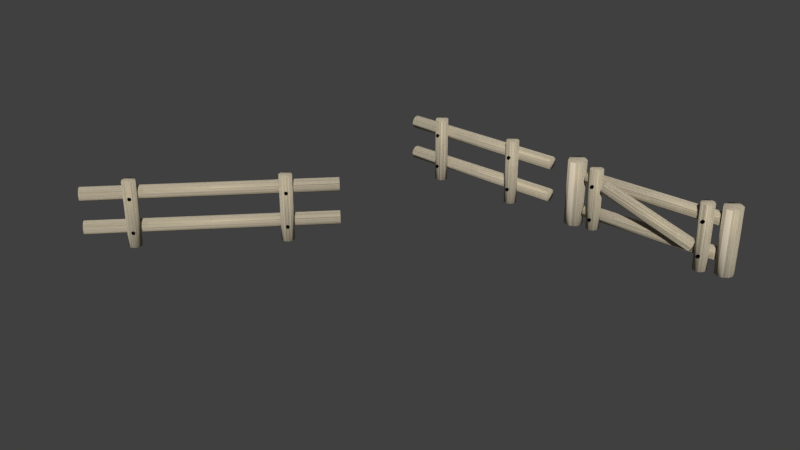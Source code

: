 # Source: fence.blend  (saved by Blender 2.78.0; exported with 4.5.12 LTS)
import bpy
from mathutils import Matrix  # noqa: F401  (used for matrix-valued properties, if any)

bpy.ops.wm.read_factory_settings(use_empty=True)
scene = bpy.context.scene
scene.name = 'Scene'

# ---- collections
col_collection_1 = bpy.data.collections.new('Collection 1'); scene.collection.children.link(col_collection_1)

# ---- images (referenced by path relative to the original .blend; pixels are not part of the script)
import os
ASSET_DIR = os.environ.get("B2B_ASSET_DIR", "")  # directory of the original .blend (textures are referenced by path, not embedded)
HERE = os.path.dirname(os.path.abspath(__file__))  # packed textures are extracted next to this script under _unpacked/

def load_image(name, relpath, width, height, colorspace="sRGB"):
    """Load a texture the original file referenced (path relative to the .blend, or extracted next to this script)."""
    p = next((c for c in (os.path.join(HERE, relpath), os.path.join(ASSET_DIR, relpath)) if relpath and os.path.exists(c)), "")
    if p:
        img = bpy.data.images.load(p, check_existing=True)
        img.name = name
    else:  # same state as the original file: an image datablock whose file is absent (Cycles renders it pink)
        img = bpy.data.images.new(name, width, height)
        img.source = "FILE"
        img.filepath = "//" + (relpath or name)
    img.colorspace_settings.name = colorspace
    return img
img_untitled = load_image('Untitled', 'fence door.png', 1024, 1024, 'sRGB')

# ---- materials (node trees are filled in below, after node groups)
mat_wood_fence = bpy.data.materials.new('wood fence')
mat_wood_fence.alpha_threshold = 0.0
mat_wood_fence.preview_render_type = 'CUBE'
mat_wood_fence.roughness = 0.5
mat_metal = bpy.data.materials.new('metal')
mat_metal.alpha_threshold = 0.0
mat_metal.roughness = 0.5
mat_nail = bpy.data.materials.new('nail')
mat_nail.alpha_threshold = 0.0
mat_nail.roughness = 0.5

# ---- material node trees
mat_wood_fence.use_nodes = True; mat_wood_fence.node_tree.nodes.clear()
_N = mat_wood_fence.node_tree.nodes; _L = mat_wood_fence.node_tree.links
n0 = _N.new('ShaderNodeTexBrick'); n0.name = 'Brick Texture'; n0.location = (-118, 335)
n0.width = 219
n0.inputs[1].default_value = (0.9791, 0.8754, 0.7299, 1.0)
n0.inputs[2].default_value = (0.2, 0.1705, 0.09794, 1.0)
n0.inputs[3].default_value = (0.02373, 0.01662, 0.007984, 1.0)
n0.inputs[4].default_value = 10.0
n0.inputs[5].default_value = 0.0
n0.inputs[6].default_value = 0.0
n0.inputs[7].default_value = 0.2
n0.inputs[8].default_value = 5.0
n0.inputs[9].default_value = 0.01
n1 = _N.new('ShaderNodeBsdfDiffuse'); n1.name = 'Diffuse BSDF'; n1.location = (139, 336)
n1.inputs[1].default_value = 0.8833
n2 = _N.new('ShaderNodeMixShader'); n2.name = 'Mix Shader'; n2.location = (369, 326)
n2.inputs[0].default_value = 0.2182
n3 = _N.new('ShaderNodeOutputMaterial'); n3.name = 'Material Output'; n3.location = (589, 328)
n4 = _N.new('ShaderNodeBsdfAnisotropic'); n4.name = 'Glossy BSDF'; n4.location = (152, 166)
n4.distribution = 'GGX'
n4.inputs[0].default_value = (1.0, 0.8607, 0.5656, 1.0)
n4.inputs[1].default_value = 0.713
n5 = _N.new('ShaderNodeTexImage'); n5.name = 'Image Texture'; n5.location = (224, 670)
n5.width = 140
n5.image = img_untitled
_L.new(n1.outputs[0], n2.inputs[1])
_L.new(n0.outputs[0], n1.inputs[0])
_L.new(n2.outputs[0], n3.inputs[0])
_L.new(n4.outputs[0], n2.inputs[2])
n3.is_active_output = True
mat_metal.use_nodes = True; mat_metal.node_tree.nodes.clear()
_N = mat_metal.node_tree.nodes; _L = mat_metal.node_tree.links
n0 = _N.new('ShaderNodeOutputMaterial'); n0.name = 'Material Output'; n0.location = (460, 300)
n1 = _N.new('ShaderNodeBsdfAnisotropic'); n1.name = 'Glossy BSDF'; n1.location = (33, 94)
n1.distribution = 'GGX'
n1.inputs[0].default_value = (0.2002, 0.2002, 0.2002, 1.0)
n1.inputs[1].default_value = 0.7012
n2 = _N.new('ShaderNodeMixShader'); n2.name = 'Mix Shader'; n2.location = (240, 309)
n3 = _N.new('ShaderNodeBsdfDiffuse'); n3.name = 'Diffuse BSDF'; n3.location = (10, 300)
n3.inputs[0].default_value = (0.01831, 0.01831, 0.01831, 1.0)
n4 = _N.new('ShaderNodeTexImage'); n4.name = 'Image Texture'; n4.location = (155, 586)
n4.width = 140
n4.image = img_untitled
_L.new(n3.outputs[0], n2.inputs[1])
_L.new(n2.outputs[0], n0.inputs[0])
_L.new(n1.outputs[0], n2.inputs[2])
n0.is_active_output = True
mat_nail.use_nodes = True; mat_nail.node_tree.nodes.clear()
_N = mat_nail.node_tree.nodes; _L = mat_nail.node_tree.links
n0 = _N.new('ShaderNodeOutputMaterial'); n0.name = 'Material Output'; n0.location = (300, 300)
n1 = _N.new('ShaderNodeBsdfDiffuse'); n1.name = 'Diffuse BSDF'; n1.location = (10, 300)
n1.inputs[0].default_value = (0.0, 0.0, 0.0, 1.0)
n2 = _N.new('ShaderNodeTexImage'); n2.name = 'Image Texture'; n2.location = (224, 670)
n2.width = 140
n2.image = img_untitled
_L.new(n1.outputs[0], n0.inputs[0])
n0.is_active_output = True

# ---- world
world_world = bpy.data.worlds.new('World'); scene.world = world_world
world_world.color = (0.05088, 0.05088, 0.05088)
world_world.use_sun_shadow = False
world_world.sun_shadow_jitter_overblur = 0.0
world_world.cycles.sampling_method = 'MANUAL'

# ---- meshes
me_cylinder_014 = bpy.data.meshes.new('Cylinder.014')
me_cylinder_014.from_pydata([(12.1, 2.964, 0.01081), (12.97, 2.964, 0.01081), (13.67, 2.456, 0.01081), (13.94, 1.633, 0.01081), (13.67, 0.8093, 0.01081), (11.4, 2.456, 0.01081), (12.1, 2.964, 10.06), (13.94, 1.633, 10.06), (13.67, 0.8093, 10.06), (12.1, 0.3006, 10.06), (12.97, 0.3006, 0.01081), (12.1, 0.3006, 0.01081), (11.4, 0.8093, 0.01081), (11.13, 1.633, 0.01081), (12.97, 2.964, 10.06), (13.67, 2.456, 10.06), (12.97, 0.3006, 10.06), (11.4, 0.8093, 10.06), (11.13, 1.633, 10.06), (11.4, 2.456, 10.06), (-11.83, 2.964, -0.005238), (-10.97, 2.964, -0.005238), (-10.27, 2.456, -0.005238), (-9.999, 1.633, -0.005238), (-10.27, 0.8093, -0.005238), (-12.53, 2.456, -0.005238), (-11.83, 2.964, 10.04), (-9.999, 1.633, 10.04), (-10.27, 0.8093, 10.04), (-11.83, 0.3006, 10.04), (-10.97, 0.3006, -0.005238), (-11.83, 0.3006, -0.005238), (-12.53, 0.8093, -0.005238), (-12.8, 1.633, -0.005238), (-10.97, 2.964, 10.04), (-10.27, 2.456, 10.04), (-10.97, 0.3006, 10.04), (-12.53, 0.8093, 10.04), (-12.8, 1.633, 10.04), (-12.53, 2.456, 10.04), (-12.17, 3.607, 7.755), (-9.775, 3.607, 7.755), (-12.17, 3.458, 7.296), (-9.775, 3.458, 7.296), (-12.17, 2.975, 7.296), (-9.775, 2.975, 7.296), (-12.17, 2.826, 7.755), (-9.775, 2.826, 7.755), (-12.17, 3.217, 8.039), (-9.775, 3.217, 8.039), (-12.48, 3.438, 7.691), (-8.058, 3.438, 7.691), (-12.48, 3.355, 7.435), (-8.058, 3.355, 7.435), (-12.48, 3.087, 7.435), (-8.058, 3.087, 7.435), (-12.48, 3.004, 7.691), (-8.058, 3.004, 7.691), (-12.48, 3.221, 7.848), (-8.058, 3.221, 7.848), (-10.75, 3.607, 7.755), (-10.75, 3.458, 7.296), (-10.75, 2.975, 7.296), (-10.75, 2.826, 7.755), (-10.75, 3.217, 8.039), (-10.75, 3.458, 6.617), (-12.17, 3.458, 6.617), (-12.17, 2.975, 6.617), (-10.75, 2.975, 6.617)], [], [(4, 3, 7, 8), (0, 1, 2, 3, 4, 10, 11, 12, 13, 5), (14, 6, 19, 18, 17, 9, 16, 8, 7, 15), (1, 0, 6, 14), (3, 2, 15, 7), (2, 1, 14, 15), (0, 5, 19, 6), (5, 13, 18, 19), (12, 11, 9, 17), (11, 10, 16, 9), (10, 4, 8, 16), (13, 12, 17, 18), (24, 23, 27, 28), (20, 21, 22, 23, 24, 30, 31, 32, 33, 25), (34, 26, 39, 38, 37, 29, 36, 28, 27, 35), (21, 20, 26, 34), (23, 22, 35, 27), (22, 21, 34, 35), (20, 25, 39, 26), (25, 33, 38, 39), (32, 31, 29, 37), (31, 30, 36, 29), (30, 24, 28, 36), (33, 32, 37, 38), (60, 41, 43, 61), (61, 43, 45, 62), (62, 45, 47, 63), (43, 41, 49, 47, 45), (63, 47, 49, 64), (64, 49, 41, 60), (40, 42, 44, 46, 48), (50, 51, 53, 52), (52, 53, 55, 54), (54, 55, 57, 56), (53, 51, 59, 57, 55), (56, 57, 59, 58), (58, 59, 51, 50), (50, 52, 54, 56, 58), (48, 64, 60, 40), (46, 63, 64, 48), (44, 62, 63, 46), (42, 61, 65, 66), (40, 60, 61, 42), (66, 65, 68, 67), (62, 44, 67, 68), (44, 42, 66, 67), (61, 62, 68, 65)])
me_cylinder_014.polygons.foreach_set('use_smooth', [1, 1, 1, 1, 1, 1, 1, 1, 1, 1, 1, 1, 1, 1, 1, 1, 1, 1, 1, 1, 1, 1, 1, 1, 0, 0, 0, 0, 0, 0, 0, 0, 0, 0, 0, 0, 0, 0, 0, 0, 0, 0, 0, 0, 0, 0, 0])
me_cylinder_014.polygons.foreach_set('material_index', [0, 0, 0, 0, 0, 0, 0, 0, 0, 0, 0, 0, 0, 0, 0, 0, 0, 0, 0, 0, 0, 0, 0, 0, 1, 1, 1, 1, 1, 1, 1, 2, 2, 2, 2, 2, 2, 2, 1, 1, 1, 1, 1, 1, 1, 1, 1])
_uv = me_cylinder_014.uv_layers.new(name='UVMap')
_uv.uv.foreach_set('vector', [0.7896, 6.249e-09, 0.8422, 3.154e-09, 0.8422, 0.6419, 0.7896, 0.6419, 0.2553, 0.8181, 0.2027, 0.801, 0.1702, 0.7563, 0.1702, 0.701, 0.2027, 0.6562, 0.2553, 0.6391, 0.3079, 0.6562, 0.3404, 0.701, 0.3404, 0.7563, 0.3079, 0.801, 0.1377, 0.6562, 0.1702, 0.701, 0.1702, 0.7563, 0.1377, 0.801, 0.08511, 0.8181, 0.03251, 0.801, 3.047e-08, 0.7563, 0.0, 0.701, 0.03251, 0.6562, 0.08511, 0.6391, 0.3343, 0.005086, 0.3896, 0.005086, 0.3896, 0.6391, 0.3343, 0.6391, 0.8422, 3.154e-09, 0.8948, 0.0, 0.8948, 0.6419, 0.8422, 0.6419, 0.2896, 9.522e-09, 0.3343, 0.005086, 0.3343, 0.6391, 0.2896, 0.634, 0.3896, 0.005086, 0.4344, 0.0, 0.4344, 0.634, 0.3896, 0.6391, 0.5792, 3.446e-08, 0.6318, 0.0, 0.6318, 0.6419, 0.5792, 0.6419, 0.2896, 0.6391, 0.2449, 0.634, 0.2449, 0.0, 0.2896, 0.005086, 0.2449, 0.634, 0.1895, 0.634, 0.1895, 6.094e-08, 0.2449, 0.0, 0.1895, 0.634, 0.1448, 0.6391, 0.1448, 0.005086, 0.1895, 6.094e-08, 0.6318, 0.0, 0.6844, 2.654e-08, 0.6844, 0.6419, 0.6318, 0.6419, 0.8948, 6.278e-09, 0.9474, 3.124e-09, 0.9474, 0.6419, 0.8948, 0.6419, 0.3404, 0.701, 0.3729, 0.6562, 0.4256, 0.6391, 0.4782, 0.6562, 0.5107, 0.701, 0.5107, 0.7563, 0.4782, 0.801, 0.4256, 0.8181, 0.3729, 0.801, 0.3404, 0.7563, 0.7169, 0.8038, 0.6643, 0.8209, 0.6117, 0.8038, 0.5792, 0.7591, 0.5792, 0.7038, 0.6117, 0.659, 0.6643, 0.6419, 0.7169, 0.659, 0.7494, 0.7038, 0.7494, 0.7591, 0.5344, 0.634, 0.4791, 0.634, 0.4791, 0.0, 0.5344, 6.094e-08, 0.9474, 3.124e-09, 1.0, 0.0, 1.0, 0.6419, 0.9474, 0.6419, 0.5792, 0.6391, 0.5344, 0.634, 0.5344, 6.094e-08, 0.5792, 0.005086, 0.4791, 0.634, 0.4344, 0.6391, 0.4344, 0.005086, 0.4791, 0.0, 0.7896, 0.6419, 0.737, 0.6419, 0.737, 0.0, 0.7896, 0.0, 0.1448, 0.6391, 0.1001, 0.634, 0.1001, 0.0, 0.1448, 0.005086, 0.1001, 0.634, 0.04475, 0.634, 0.04475, 6.094e-08, 0.1001, 0.0, 0.04475, 0.634, 1.828e-07, 0.6391, 0.0, 0.005086, 0.04475, 6.094e-08, 0.737, 0.6419, 0.6844, 0.6419, 0.6844, 0.0, 0.737, 0.0, 0.8214, 0.7041, 0.8214, 0.6419, 0.8519, 0.6419, 0.8519, 0.7041, 0.1092, 0.8181, 0.1092, 0.8803, 0.07832, 0.8803, 0.07832, 0.8181, 0.9253, 0.7326, 0.9253, 0.7948, 0.8948, 0.7948, 0.8948, 0.7326, 0.04898, 0.8181, 0.07832, 0.8276, 0.07832, 0.8585, 0.04898, 0.868, 0.03085, 0.8431, 0.8214, 0.7326, 0.8214, 0.7948, 0.7965, 0.7948, 0.7965, 0.7326, 0.7965, 0.7326, 0.7965, 0.7948, 0.7715, 0.7948, 0.7715, 0.7326, 0.8214, 0.8129, 0.8119, 0.8423, 0.7811, 0.8423, 0.7715, 0.8129, 0.7965, 0.7948, 0.7664, 0.6419, 0.7664, 0.9248, 0.7494, 0.9248, 0.7494, 0.6419, 0.5384, 0.9219, 0.5384, 0.6391, 0.5556, 0.6391, 0.5556, 0.9219, 0.5725, 0.6391, 0.5725, 0.9219, 0.5556, 0.9219, 0.5556, 0.6391, 0.1501, 0.8181, 0.1664, 0.8234, 0.1664, 0.8406, 0.1501, 0.8459, 0.14, 0.832, 0.5107, 0.9219, 0.5107, 0.6391, 0.5245, 0.6391, 0.5245, 0.9219, 0.5245, 0.9219, 0.5245, 0.6391, 0.5384, 0.6391, 0.5384, 0.9219, 0.1765, 0.8459, 0.1664, 0.832, 0.1765, 0.8181, 0.1928, 0.8234, 0.1928, 0.8406, 0.7965, 0.6419, 0.7965, 0.7326, 0.7715, 0.7326, 0.7715, 0.6419, 0.8214, 0.6419, 0.8214, 0.7326, 0.7965, 0.7326, 0.7965, 0.6419, 0.9253, 0.6419, 0.9253, 0.7326, 0.8948, 0.7326, 0.8948, 0.6419, 0.8519, 0.7948, 0.8519, 0.7041, 0.8948, 0.7041, 0.8948, 0.7948, 0.8214, 0.7948, 0.8214, 0.7041, 0.8519, 0.7041, 0.8519, 0.7948, 0.03085, 0.8181, 0.03085, 0.9088, 1.523e-08, 0.9088, 0.0, 0.8181, 0.9253, 0.7326, 0.9253, 0.6419, 0.9682, 0.6419, 0.9682, 0.7326, 0.7811, 0.8423, 0.8119, 0.8423, 0.8119, 0.8857, 0.7811, 0.8857, 0.1092, 0.8181, 0.14, 0.8181, 0.14, 0.8615, 0.1092, 0.8615])
me_cylinder_014.materials.append(mat_wood_fence)
me_cylinder_014.materials.append(mat_metal)
me_cylinder_014.materials.append(mat_nail)
me_cylinder_014.use_remesh_preserve_volume = False
me_cylinder_014.use_remesh_preserve_attributes = False
me_cylinder_014.use_mirror_vertex_groups = False
me_cylinder_014.update()
me_cylinder_012 = bpy.data.meshes.new('Cylinder.012')
me_cylinder_012.from_pydata([(-17.71, 3.152, 7.751), (-17.71, 2.978, 7.216), (-17.71, 2.415, 7.216), (-17.71, 2.241, 7.751), (-17.71, 2.697, 8.082), (-18.19, 3.152, 7.751), (-18.19, 2.978, 7.216), (-18.19, 2.415, 7.216), (-18.19, 2.241, 7.751), (-18.19, 2.697, 8.082), (-9.537e-07, 1.0, 0.0), (0.5878, 0.809, 0.0), (0.9511, 0.309, 0.0), (0.9511, -0.309, 0.0), (0.5878, -0.809, 0.0), (-9.537e-07, -1.0, 0.0), (-0.9511, -0.309, 0.0), (-0.9511, 0.309, 0.0), (-0.5878, 0.809, 0.0), (0.0, 1.0, 10.06), (0.5878, 0.809, 10.06), (0.9511, 0.309, 10.06), (0.9511, -0.309, 10.06), (0.5878, -0.809, 10.06), (0.0, -1.0, 10.06), (-0.5878, -0.809, 10.06), (-0.9511, -0.309, 10.06), (-0.9511, 0.309, 10.06), (-0.5878, 0.809, 10.06), (-19.0, 2.122, 7.078), (-19.0, 1.622, 6.714), (-19.0, 0.5035, 8.253), (-19.0, 1.003, 8.617), (-19.0, 1.622, 8.617), (1.615, 2.122, 7.078), (1.615, 1.622, 6.714), (1.615, 1.003, 6.714), (1.615, 0.5035, 7.078), (1.615, 0.3125, 7.665), (-19.0, 2.313, 2.405), (-19.0, 1.622, 1.454), (-19.0, 1.003, 1.454), (-19.0, 0.5035, 2.993), (-19.0, 1.003, 3.356), (1.615, 2.313, 2.405), (1.615, 2.122, 1.817), (1.615, 1.622, 1.454), (1.615, 1.003, 1.454), (1.615, 0.5035, 1.817), (1.615, 0.3125, 2.405), (1.615, 0.5035, 2.993), (1.615, 1.003, 3.356), (1.615, 1.622, 3.356), (1.615, 2.122, 2.993), (-0.5878, -0.809, 0.0), (-19.0, 2.313, 7.665), (-19.0, 1.003, 6.714), (-19.0, 0.5035, 7.078), (-19.0, 0.3125, 7.665), (-19.0, 2.122, 8.253), (1.615, 2.313, 7.665), (1.615, 0.5035, 8.253), (1.615, 1.003, 8.617), (1.615, 1.622, 8.617), (1.615, 2.122, 8.253), (-19.0, 2.122, 1.817), (-19.0, 0.5035, 1.817), (-19.0, 0.3125, 2.405), (-19.0, 1.622, 3.356), (-19.0, 2.122, 2.993), (-16.97, 1.0, 0.7577), (-16.38, 0.809, 0.7577), (-16.02, 0.309, 0.7577), (-16.02, -0.309, 0.7577), (-16.38, -0.809, 0.7577), (-16.97, -1.0, 0.7577), (-17.92, -0.309, 0.7577), (-17.92, 0.309, 0.7577), (-17.56, 0.809, 0.7577), (-16.97, 1.0, 10.06), (-16.38, 0.809, 10.06), (-16.02, 0.309, 10.06), (-16.02, -0.309, 10.06), (-16.38, -0.809, 10.06), (-16.97, -1.0, 10.06), (-17.56, -0.809, 10.06), (-17.92, -0.309, 10.06), (-17.92, 0.309, 10.06), (-17.56, 0.809, 10.06), (-17.56, -0.809, 0.7577), (-15.49, 1.0, 7.641), (-15.78, -0.309, 6.737), (-15.49, -1.0, 7.641), (-15.19, -0.309, 8.546), (-1.501, 0.809, 2.479), (-1.613, 0.309, 2.134), (-1.613, -0.309, 2.134), (-1.319, -1.0, 3.038), (-1.025, -0.309, 3.943), (-15.67, 0.809, 7.082), (-15.78, 0.309, 6.737), (-15.67, -0.809, 7.082), (-15.19, 0.309, 8.546), (-15.31, 0.809, 8.2), (-15.31, -0.809, 8.2), (-1.319, 1.0, 3.038), (-1.501, -0.809, 2.479), (-1.138, -0.809, 3.597), (-1.025, 0.309, 3.943), (-1.138, 0.809, 3.597), (0.04638, 2.518, 7.942), (0.04638, -1.155, 7.942), (0.3174, 2.518, 7.745), (0.3174, -1.155, 7.745), (0.2139, 2.518, 7.427), (0.2139, -1.155, 7.427), (-0.1211, 2.518, 7.427), (-0.1211, -1.155, 7.427), (-0.2247, 2.518, 7.745), (-0.2247, -1.155, 7.745), (0.04638, 2.518, 2.677), (0.04638, -1.155, 2.677), (0.3174, 2.518, 2.48), (0.3174, -1.155, 2.48), (0.2139, 2.518, 2.161), (0.2139, -1.155, 2.161), (-0.1211, 2.518, 2.161), (-0.1211, -1.155, 2.161), (-0.2247, 2.518, 2.48), (-0.2247, -1.155, 2.48), (-16.96, 2.518, 7.942), (-16.96, -1.155, 7.942), (-16.69, 2.518, 7.745), (-16.69, -1.155, 7.745), (-16.79, 2.518, 7.427), (-16.79, -1.155, 7.427), (-17.12, 2.518, 7.427), (-17.12, -1.155, 7.427), (-17.23, 2.518, 7.745), (-17.23, -1.155, 7.745), (-16.96, 2.518, 2.677), (-16.96, -1.155, 2.677), (-16.69, 2.518, 2.48), (-16.69, -1.155, 2.48), (-16.79, 2.518, 2.161), (-16.79, -1.155, 2.161), (-17.12, 2.518, 2.161), (-17.12, -1.155, 2.161), (-17.23, 2.518, 2.48), (-17.23, -1.155, 2.48)], [], [(5, 0, 1, 6), (6, 1, 2, 7), (7, 2, 3, 8), (1, 0, 4, 3, 2), (8, 3, 4, 9), (9, 4, 0, 5), (9, 5, 6, 7, 8), (14, 13, 22, 23), (10, 11, 12, 13, 14, 15, 54, 16, 17, 18), (20, 19, 28, 27, 26, 25, 24, 23, 22, 21), (11, 10, 19, 20), (13, 12, 21, 22), (12, 11, 20, 21), (10, 18, 28, 19), (18, 17, 27, 28), (17, 16, 26, 27), (16, 54, 25, 26), (54, 15, 24, 25), (15, 14, 23, 24), (57, 56, 36, 37), (55, 29, 30, 56, 57, 58, 31, 32, 33, 59), (34, 60, 64, 63, 62, 61, 38, 37, 36, 35), (29, 55, 60, 34), (56, 30, 35, 36), (30, 29, 34, 35), (59, 33, 63, 64), (33, 32, 62, 63), (32, 31, 61, 62), (31, 58, 38, 61), (58, 57, 37, 38), (66, 41, 47, 48), (39, 65, 40, 41, 66, 67, 42, 43, 68, 69), (45, 44, 53, 52, 51, 50, 49, 48, 47, 46), (65, 39, 44, 45), (41, 40, 46, 47), (40, 65, 45, 46), (39, 69, 53, 44), (69, 68, 52, 53), (68, 43, 51, 52), (43, 42, 50, 51), (42, 67, 49, 50), (67, 66, 48, 49), (55, 59, 64, 60), (74, 73, 82, 83), (70, 71, 72, 73, 74, 75, 89, 76, 77, 78), (80, 79, 88, 87, 86, 85, 84, 83, 82, 81), (71, 70, 79, 80), (73, 72, 81, 82), (72, 71, 80, 81), (70, 78, 88, 79), (78, 77, 87, 88), (77, 76, 86, 87), (76, 89, 85, 86), (89, 75, 84, 85), (75, 74, 83, 84), (101, 91, 96, 106), (99, 90, 105, 94), (91, 100, 95, 96), (100, 99, 94, 95), (90, 103, 109, 105), (103, 102, 108, 109), (102, 93, 98, 108), (93, 104, 107, 98), (104, 92, 97, 107), (92, 101, 106, 97), (90, 99, 100, 91, 101, 92, 104, 93, 102, 103), (94, 105, 109, 108, 98, 107, 97, 106, 96, 95), (110, 111, 113, 112), (112, 113, 115, 114), (114, 115, 117, 116), (113, 111, 119, 117, 115), (116, 117, 119, 118), (118, 119, 111, 110), (110, 112, 114, 116, 118), (120, 121, 123, 122), (122, 123, 125, 124), (124, 125, 127, 126), (123, 121, 129, 127, 125), (126, 127, 129, 128), (128, 129, 121, 120), (120, 122, 124, 126, 128), (130, 131, 133, 132), (132, 133, 135, 134), (134, 135, 137, 136), (133, 131, 139, 137, 135), (136, 137, 139, 138), (138, 139, 131, 130), (130, 132, 134, 136, 138), (140, 141, 143, 142), (142, 143, 145, 144), (144, 145, 147, 146), (143, 141, 149, 147, 145), (146, 147, 149, 148), (148, 149, 141, 140), (140, 142, 144, 146, 148)])
me_cylinder_012.polygons.foreach_set('use_smooth', [0, 0, 0, 0, 0, 0, 0, 1, 1, 1, 1, 1, 1, 1, 1, 1, 1, 1, 1, 1, 1, 1, 1, 1, 1, 1, 1, 1, 1, 1, 1, 1, 1, 1, 1, 1, 1, 1, 1, 1, 1, 1, 1, 1, 1, 1, 1, 1, 1, 1, 1, 1, 1, 1, 1, 1, 1, 1, 1, 1, 1, 1, 1, 1, 1, 1, 1, 0, 0, 0, 0, 0, 0, 0, 0, 0, 0, 0, 0, 0, 0, 0, 0, 0, 0, 0, 0, 0, 0, 0, 0, 0, 0, 0, 0])
me_cylinder_012.polygons.foreach_set('material_index', [2, 2, 2, 2, 2, 2, 2, 0, 0, 0, 0, 0, 0, 0, 0, 0, 0, 0, 0, 0, 0, 0, 0, 0, 0, 0, 0, 0, 0, 0, 0, 0, 0, 0, 0, 0, 0, 0, 0, 0, 0, 0, 0, 0, 0, 0, 0, 0, 0, 0, 0, 0, 0, 0, 0, 0, 0, 0, 0, 0, 0, 0, 0, 0, 0, 0, 0, 1, 1, 1, 1, 1, 1, 1, 1, 1, 1, 1, 1, 1, 1, 1, 1, 1, 1, 1, 1, 1, 1, 1, 1, 1, 1, 1, 1])
_uv = me_cylinder_012.uv_layers.new(name='UVMap')
_uv.uv.foreach_set('vector', [0.1986, 0.8737, 0.1986, 0.894, 0.1792, 0.8952, 0.1792, 0.8749, 0.1589, 0.9124, 0.1386, 0.9124, 0.1374, 0.8932, 0.1577, 0.8932, 0.1577, 0.8932, 0.1374, 0.8932, 0.1386, 0.8737, 0.1589, 0.8738, 0.3758, 0.8834, 0.3897, 0.8643, 0.4123, 0.8719, 0.4123, 0.8957, 0.3897, 0.9028, 0.1792, 0.8977, 0.1589, 0.8977, 0.1589, 0.8737, 0.1792, 0.8738, 0.5074, 0.8737, 0.5277, 0.8737, 0.5277, 0.8976, 0.5074, 0.8976, 0.7981, 0.7365, 0.784, 0.7172, 0.7981, 0.6979, 0.8208, 0.7053, 0.8208, 0.7292, 0.7669, 0.0, 0.7881, 0.002414, 0.7881, 0.4244, 0.7669, 0.422, 0.8803, 0.7155, 0.8548, 0.71, 0.8377, 0.6935, 0.8356, 0.6725, 0.8492, 0.6548, 0.8734, 0.6474, 0.8989, 0.653, 0.916, 0.6694, 0.9181, 0.6905, 0.9045, 0.7081, 0.6668, 0.6885, 0.6415, 0.6946, 0.617, 0.6877, 0.6027, 0.6704, 0.604, 0.6492, 0.6204, 0.6324, 0.6457, 0.6262, 0.6702, 0.6332, 0.6846, 0.6505, 0.6833, 0.6716, 0.6846, 0.9419, 0.6593, 0.9481, 0.6415, 0.6946, 0.6668, 0.6885, 0.7881, 0.002414, 0.8143, 0.002414, 0.8143, 0.4244, 0.7881, 0.4244, 0.8143, 0.002414, 0.8356, 3.797e-09, 0.8356, 0.422, 0.8143, 0.4244, 0.8356, 0.6799, 0.8097, 0.6835, 0.8097, 0.4281, 0.8356, 0.4244, 0.6981, 1.266e-09, 0.7194, 0.00146, 0.7194, 0.4268, 0.6981, 0.4254, 0.7194, 0.00146, 0.7456, 0.00146, 0.7456, 0.4268, 0.7194, 0.4268, 0.7456, 0.00146, 0.7669, 0.0, 0.7669, 0.4254, 0.7456, 0.4268, 0.8989, 0.653, 0.8734, 0.6474, 0.8926, 0.3926, 0.9181, 0.3982, 0.8097, 0.6829, 0.784, 0.6785, 0.784, 0.4244, 0.8097, 0.4288, 0.2535, 0.8724, 0.2273, 0.8724, 0.2273, 1.727e-05, 0.2535, 0.0, 0.7135, 0.8296, 0.7384, 0.8216, 0.7633, 0.8298, 0.7787, 0.8511, 0.7787, 0.8773, 0.7633, 0.8984, 0.7384, 0.9064, 0.7135, 0.8982, 0.6981, 0.8769, 0.6981, 0.8507, 0.8187, 0.9062, 0.794, 0.8984, 0.7787, 0.8774, 0.7787, 0.8513, 0.794, 0.83, 0.8187, 0.8216, 0.8435, 0.8294, 0.8588, 0.8503, 0.8588, 0.8765, 0.8435, 0.8978, 0.5288, 0.8724, 0.5074, 0.8737, 0.5074, 0.001281, 0.5288, 0.0, 0.2273, 0.8724, 0.2062, 0.8737, 0.2062, 0.001326, 0.2273, 1.727e-05, 0.555, 0.8724, 0.5288, 0.8724, 0.5288, 0.0, 0.555, 1.727e-05, 0.1161, 0.8748, 0.08986, 0.8748, 0.08986, 0.0009779, 0.1161, 0.0009876, 0.08986, 0.8748, 0.06872, 0.8738, 0.06872, 0.0, 0.08986, 0.0009779, 0.5074, 0.8747, 0.4812, 0.8747, 0.4812, 0.0009623, 0.5074, 0.0009526, 0.4812, 0.8747, 0.4599, 0.8738, 0.4599, 0.0, 0.4812, 0.0009623, 0.2749, 0.8737, 0.2535, 0.8724, 0.2535, 0.0, 0.2749, 0.001281, 0.1588, 0.001326, 0.185, 0.001309, 0.185, 0.8737, 0.1588, 0.8737, 0.8071, 0.8216, 0.7822, 0.8135, 0.7669, 0.7922, 0.7669, 0.766, 0.7822, 0.7448, 0.8071, 0.7366, 0.8319, 0.7448, 0.8473, 0.766, 0.8473, 0.7922, 0.8319, 0.8135, 0.8873, 0.7366, 0.9121, 0.7444, 0.9274, 0.7654, 0.9274, 0.7915, 0.9121, 0.8129, 0.8873, 0.8212, 0.8626, 0.8134, 0.8473, 0.7925, 0.8473, 0.7663, 0.8626, 0.745, 0.5813, 0.001281, 0.6027, 0.0, 0.6027, 0.8724, 0.5813, 0.8737, 0.185, 0.001309, 0.2062, 0.0, 0.2062, 0.8724, 0.185, 0.8737, 0.555, 0.001264, 0.5813, 0.001281, 0.5813, 0.8737, 0.555, 0.8737, 0.06872, 0.8738, 0.04739, 0.8748, 0.04739, 0.0009876, 0.06872, 2.536e-05, 0.04739, 0.8748, 0.02114, 0.8748, 0.02115, 0.000978, 0.04739, 0.0009876, 0.02114, 0.8748, 0.0, 0.8738, 1.316e-07, 0.0, 0.02115, 0.000978, 0.4599, 0.8747, 0.4336, 0.8747, 0.4336, 0.0009623, 0.4599, 0.0009526, 0.4336, 0.8747, 0.4123, 0.8738, 0.4123, 0.0, 0.4336, 0.0009623, 0.1374, 4.512e-05, 0.1588, 0.001326, 0.1588, 0.8737, 0.1374, 0.8725, 0.1374, 0.8738, 0.1161, 0.8748, 0.1161, 0.0009876, 0.1374, 2.534e-05, 0.8356, 1.013e-08, 0.8568, 0.002414, 0.8568, 0.3926, 0.8356, 0.3902, 0.3193, 0.9301, 0.2939, 0.9244, 0.2769, 0.9078, 0.2749, 0.8868, 0.2886, 0.8692, 0.3129, 0.8619, 0.3384, 0.8676, 0.3553, 0.8841, 0.3573, 0.9052, 0.3436, 0.9227, 0.9685, 0.06212, 0.9433, 0.06839, 0.9187, 0.0616, 0.9043, 0.04434, 0.9055, 0.02321, 0.9219, 0.00627, 0.9471, 0.0, 0.9717, 0.006791, 0.9861, 0.02405, 0.9849, 0.04518, 0.9861, 0.2964, 0.9608, 0.3027, 0.9433, 0.06839, 0.9685, 0.06212, 0.8568, 0.002414, 0.8831, 0.002414, 0.8831, 0.3926, 0.8568, 0.3926, 0.8831, 0.002414, 0.9043, 0.0, 0.9043, 0.3902, 0.8831, 0.3926, 0.3864, 0.628, 0.4123, 0.6244, 0.4123, 0.8606, 0.3864, 0.8643, 0.7669, 0.8216, 0.7456, 0.8201, 0.7456, 0.4268, 0.7669, 0.4283, 0.7456, 0.8201, 0.7194, 0.8201, 0.7194, 0.4268, 0.7456, 0.4268, 0.7194, 0.8201, 0.6981, 0.8216, 0.6981, 0.4283, 0.7194, 0.4268, 0.3384, 0.8676, 0.3129, 0.8619, 0.3319, 0.6264, 0.3573, 0.6321, 0.3864, 0.8637, 0.3608, 0.8594, 0.3608, 0.6244, 0.3864, 0.6288, 0.3221, 0.6264, 0.2959, 0.6264, 0.2959, 0.002646, 0.3221, 0.002716, 0.6241, 0.6262, 0.6027, 0.6237, 0.6027, 0.0, 0.6241, 0.002533, 0.2959, 0.6264, 0.2749, 0.6237, 0.2749, 0.0, 0.2959, 0.002646, 0.6504, 0.6262, 0.6241, 0.6262, 0.6241, 0.002533, 0.6504, 0.002463, 0.3436, 0.0002318, 0.3651, 0.00307, 0.3651, 0.6244, 0.3436, 0.6216, 0.3651, 0.00307, 0.3913, 0.002982, 0.3913, 0.6243, 0.3651, 0.6244, 0.3913, 0.002982, 0.4123, 0.0, 0.4123, 0.6213, 0.3913, 0.6243, 0.6504, 0.00275, 0.6766, 0.002838, 0.6766, 0.6242, 0.6504, 0.6241, 0.6766, 0.002838, 0.6981, 0.0, 0.6981, 0.6213, 0.6766, 0.6242, 0.3436, 0.6239, 0.3221, 0.6264, 0.3221, 0.002716, 0.3436, 0.0001829, 0.5656, 0.9586, 0.5427, 0.9505, 0.5285, 0.9293, 0.5285, 0.903, 0.5427, 0.8818, 0.5656, 0.8737, 0.5885, 0.8818, 0.6027, 0.903, 0.6027, 0.9293, 0.5885, 0.9505, 0.8989, 0.8216, 0.9236, 0.8294, 0.9389, 0.8503, 0.9389, 0.8765, 0.9236, 0.8978, 0.8989, 0.9062, 0.8741, 0.8984, 0.8588, 0.8774, 0.8588, 0.8513, 0.8741, 0.83, 0.9611, 0.8079, 0.9611, 0.6821, 0.9732, 0.6865, 0.9732, 0.8123, 0.9639, 0.5487, 0.9639, 0.3926, 0.978, 0.3926, 0.978, 0.5487, 0.941, 0.533, 0.9382, 0.6587, 0.9241, 0.6575, 0.9269, 0.5318, 0.941, 0.667, 0.9286, 0.6709, 0.9181, 0.6651, 0.9241, 0.6575, 0.9382, 0.6587, 1.0, 0.156, 1.0, 0.312, 0.9861, 0.312, 0.9861, 0.156, 0.9503, 0.8134, 0.9503, 0.6876, 0.9611, 0.6821, 0.9611, 0.8079, 0.6846, 0.6842, 0.6895, 0.6721, 0.6976, 0.6756, 0.6976, 0.6898, 0.6895, 0.6951, 0.9518, 0.6497, 0.9518, 0.5239, 0.9639, 0.5283, 0.9639, 0.6541, 0.77, 0.5804, 0.77, 0.4244, 0.784, 0.4244, 0.784, 0.5804, 0.9503, 0.6833, 0.9475, 0.809, 0.9334, 0.8078, 0.9361, 0.6821, 0.9503, 0.8173, 0.9379, 0.8212, 0.9274, 0.8154, 0.9334, 0.8078, 0.9475, 0.809, 0.9919, 0.3926, 0.9919, 0.5487, 0.978, 0.5487, 0.978, 0.3926, 0.941, 0.6552, 0.941, 0.5294, 0.9518, 0.5239, 0.9518, 0.6497, 0.6846, 0.7071, 0.6895, 0.6951, 0.6976, 0.6985, 0.6976, 0.7127, 0.6895, 0.718, 0.9518, 0.5185, 0.9518, 0.3926, 0.9639, 0.397, 0.9639, 0.5229, 0.9732, 0.8134, 0.9732, 0.6573, 0.9873, 0.6573, 0.9873, 0.8134, 0.9618, 0.8228, 0.959, 0.9485, 0.9449, 0.9473, 0.9477, 0.8216, 0.9618, 0.9568, 0.9494, 0.9607, 0.9389, 0.9549, 0.9449, 0.9473, 0.959, 0.9485, 1.0, 0.0, 1.0, 0.156, 0.9861, 0.156, 0.9861, 0.0, 0.941, 0.5239, 0.941, 0.3981, 0.9518, 0.3926, 0.9518, 0.5185, 0.6846, 0.6612, 0.6895, 0.6492, 0.6976, 0.6527, 0.6976, 0.6668, 0.6895, 0.6721, 0.9726, 0.9474, 0.9726, 0.8216, 0.9848, 0.826, 0.9848, 0.9518, 0.77, 0.7365, 0.77, 0.5804, 0.784, 0.5804, 0.784, 0.7365, 0.941, 0.3938, 0.9382, 0.5195, 0.9241, 0.5183, 0.9269, 0.3926, 0.941, 0.5278, 0.9286, 0.5318, 0.9181, 0.5259, 0.9241, 0.5183, 0.9382, 0.5195, 0.9986, 0.8216, 0.9986, 0.9776, 0.9848, 0.9776, 0.9848, 0.8216, 0.9618, 0.9529, 0.9618, 0.8271, 0.9726, 0.8216, 0.9726, 0.9474, 0.6846, 0.6383, 0.6895, 0.6262, 0.6976, 0.6297, 0.6976, 0.6439, 0.6895, 0.6492])
me_cylinder_012.materials.append(mat_wood_fence)
me_cylinder_012.materials.append(mat_nail)
me_cylinder_012.materials.append(mat_metal)
me_cylinder_012.use_remesh_preserve_volume = False
me_cylinder_012.use_remesh_preserve_attributes = False
me_cylinder_012.use_mirror_vertex_groups = False
me_cylinder_012.update()
me_cylinder_002 = bpy.data.meshes.new('Cylinder.002')
me_cylinder_002.from_pydata([(6.781, 3.041, 7.953), (6.781, -0.6327, 7.953), (7.052, 3.041, 7.756), (7.052, -0.6327, 7.756), (6.949, 3.041, 7.438), (6.949, -0.6327, 7.438), (6.613, 3.041, 7.438), (6.613, -0.6327, 7.438), (6.51, 3.041, 7.756), (6.51, -0.6327, 7.756), (6.781, 3.041, 2.688), (6.781, -0.6327, 2.688), (7.052, 3.041, 2.491), (7.052, -0.6327, 2.491), (6.949, 3.041, 2.172), (6.949, -0.6327, 2.172), (6.613, 3.041, 2.172), (6.613, -0.6327, 2.172), (6.51, 3.041, 2.491), (6.51, -0.6327, 2.491), (-6.727, 3.041, 7.953), (-6.727, -0.6327, 7.953), (-6.456, 3.041, 7.756), (-6.456, -0.6327, 7.756), (-6.56, 3.041, 7.438), (-6.56, -0.6327, 7.438), (-6.895, 3.041, 7.438), (-6.895, -0.6327, 7.438), (-6.998, 3.041, 7.756), (-6.998, -0.6327, 7.756), (-6.727, 3.041, 2.688), (-6.727, -0.6327, 2.688), (-6.456, 3.041, 2.491), (-6.456, -0.6327, 2.491), (-6.56, 3.041, 2.172), (-6.56, -0.6327, 2.172), (-6.895, 3.041, 2.172), (-6.895, -0.6327, 2.172), (-6.998, 3.041, 2.491), (-6.998, -0.6327, 2.491), (-6.695, 1.52, 0.02504), (-6.107, 1.329, 0.02504), (-5.744, 0.8293, 0.02504), (-5.744, 0.2112, 0.02504), (-6.107, -0.2888, 0.02504), (-6.695, -0.4797, 0.02504), (-7.646, 0.2112, 0.02504), (-7.646, 0.8293, 0.02504), (-7.283, 1.329, 0.02504), (-6.695, 1.52, 10.09), (-6.107, 1.329, 10.09), (-5.744, 0.8293, 10.09), (-5.744, 0.2112, 10.09), (-6.107, -0.2888, 10.09), (-6.695, -0.4797, 10.09), (-7.283, -0.2888, 10.09), (-7.646, 0.2112, 10.09), (-7.646, 0.8293, 10.09), (-7.283, 1.329, 10.09), (6.707, 1.52, 0.02504), (7.295, 1.329, 0.02504), (7.658, 0.8293, 0.02504), (7.658, 0.2112, 0.02504), (7.295, -0.2888, 0.02504), (6.12, 1.329, 0.02504), (6.707, 1.52, 10.09), (7.658, 0.2112, 10.09), (7.295, -0.2888, 10.09), (6.12, -0.2888, 10.09), (-12.9, 2.642, 7.103), (-12.9, 2.142, 6.739), (-12.9, 1.024, 8.278), (-12.9, 1.524, 8.642), (-12.9, 2.142, 8.642), (12.92, 2.642, 7.103), (12.92, 2.142, 6.739), (12.92, 1.524, 6.739), (12.92, 1.024, 7.103), (12.92, 0.8328, 7.691), (-12.9, 2.833, 2.43), (-12.9, 2.142, 1.479), (-12.9, 1.524, 1.479), (-12.9, 1.024, 3.018), (-12.9, 1.524, 3.381), (12.92, 2.833, 2.43), (12.92, 2.642, 1.842), (12.92, 2.142, 1.479), (12.92, 1.524, 1.479), (12.92, 1.024, 1.842), (12.92, 0.8328, 2.43), (12.92, 1.024, 3.018), (12.92, 1.524, 3.381), (12.92, 2.142, 3.381), (12.92, 2.642, 3.018), (-7.283, -0.2888, 0.02504), (6.707, -0.4797, 0.02504), (6.12, -0.2888, 0.02504), (5.756, 0.2112, 0.02504), (5.756, 0.8293, 0.02504), (7.295, 1.329, 10.09), (7.658, 0.8293, 10.09), (6.707, -0.4797, 10.09), (5.756, 0.2112, 10.09), (5.756, 0.8293, 10.09), (6.12, 1.329, 10.09), (-12.9, 2.833, 7.691), (-12.9, 1.524, 6.739), (-12.9, 1.024, 7.103), (-12.9, 0.8328, 7.691), (-12.9, 2.642, 8.278), (12.92, 2.833, 7.691), (12.92, 1.024, 8.278), (12.92, 1.524, 8.642), (12.92, 2.142, 8.642), (12.92, 2.642, 8.278), (-12.9, 2.642, 1.842), (-12.9, 1.024, 1.842), (-12.9, 0.8328, 2.43), (-12.9, 2.142, 3.381), (-12.9, 2.642, 3.018)], [], [(0, 1, 3, 2), (2, 3, 5, 4), (4, 5, 7, 6), (3, 1, 9, 7, 5), (6, 7, 9, 8), (8, 9, 1, 0), (0, 2, 4, 6, 8), (10, 11, 13, 12), (12, 13, 15, 14), (14, 15, 17, 16), (13, 11, 19, 17, 15), (16, 17, 19, 18), (18, 19, 11, 10), (10, 12, 14, 16, 18), (20, 21, 23, 22), (22, 23, 25, 24), (24, 25, 27, 26), (23, 21, 29, 27, 25), (26, 27, 29, 28), (28, 29, 21, 20), (20, 22, 24, 26, 28), (30, 31, 33, 32), (32, 33, 35, 34), (34, 35, 37, 36), (33, 31, 39, 37, 35), (36, 37, 39, 38), (38, 39, 31, 30), (30, 32, 34, 36, 38), (44, 43, 52, 53), (40, 41, 42, 43, 44, 45, 94, 46, 47, 48), (50, 49, 58, 57, 56, 55, 54, 53, 52, 51), (41, 40, 49, 50), (43, 42, 51, 52), (42, 41, 50, 51), (40, 48, 58, 49), (48, 47, 57, 58), (47, 46, 56, 57), (46, 94, 55, 56), (94, 45, 54, 55), (45, 44, 53, 54), (63, 62, 66, 67), (59, 60, 61, 62, 63, 95, 96, 97, 98, 64), (99, 65, 104, 103, 102, 68, 101, 67, 66, 100), (60, 59, 65, 99), (62, 61, 100, 66), (61, 60, 99, 100), (59, 64, 104, 65), (64, 98, 103, 104), (97, 96, 68, 102), (96, 95, 101, 68), (95, 63, 67, 101), (107, 106, 76, 77), (105, 69, 70, 106, 107, 108, 71, 72, 73, 109), (74, 110, 114, 113, 112, 111, 78, 77, 76, 75), (69, 105, 110, 74), (106, 70, 75, 76), (70, 69, 74, 75), (109, 73, 113, 114), (73, 72, 112, 113), (72, 71, 111, 112), (71, 108, 78, 111), (108, 107, 77, 78), (116, 81, 87, 88), (79, 115, 80, 81, 116, 117, 82, 83, 118, 119), (85, 84, 93, 92, 91, 90, 89, 88, 87, 86), (115, 79, 84, 85), (81, 80, 86, 87), (80, 115, 85, 86), (79, 119, 93, 84), (119, 118, 92, 93), (118, 83, 91, 92), (83, 82, 90, 91), (82, 117, 89, 90), (117, 116, 88, 89), (98, 97, 102, 103), (105, 109, 114, 110)])
me_cylinder_002.polygons.foreach_set('use_smooth', [0, 0, 0, 0, 0, 0, 0, 0, 0, 0, 0, 0, 0, 0, 0, 0, 0, 0, 0, 0, 0, 0, 0, 0, 0, 0, 0, 0, 1, 1, 1, 1, 1, 1, 1, 1, 1, 1, 1, 1, 1, 1, 1, 1, 1, 1, 1, 1, 1, 1, 1, 1, 1, 1, 1, 1, 1, 1, 1, 1, 1, 1, 1, 1, 1, 1, 1, 1, 1, 1, 1, 1, 1, 1, 1, 1])
me_cylinder_002.polygons.foreach_set('material_index', [1, 1, 1, 1, 1, 1, 1, 1, 1, 1, 1, 1, 1, 1, 1, 1, 1, 1, 1, 1, 1, 1, 1, 1, 1, 1, 1, 1, 0, 0, 0, 0, 0, 0, 0, 0, 0, 0, 0, 0, 0, 0, 0, 0, 0, 0, 0, 0, 0, 0, 0, 0, 0, 0, 0, 0, 0, 0, 0, 0, 0, 0, 0, 0, 0, 0, 0, 0, 0, 0, 0, 0, 0, 0, 0, 0])
_uv = me_cylinder_002.uv_layers.new(name='UVMap')
_uv.uv.foreach_set('vector', [0.7014, 0.6066, 0.7014, 0.4644, 0.7119, 0.4644, 0.7119, 0.6066, 0.7811, 0.6066, 0.7811, 0.7488, 0.7683, 0.7488, 0.7683, 0.6066, 0.7168, 0.6066, 0.7168, 0.7488, 0.7039, 0.7488, 0.7039, 0.6066, 0.6784, 0.4644, 0.6708, 0.4539, 0.6784, 0.4434, 0.6908, 0.4474, 0.6908, 0.4604, 0.7843, 0.4644, 0.7843, 0.6066, 0.7715, 0.6066, 0.7715, 0.4644, 0.6909, 0.6066, 0.6909, 0.4644, 0.7014, 0.4644, 0.7014, 0.6066, 0.6984, 0.4224, 0.7107, 0.4264, 0.7107, 0.4394, 0.6984, 0.4434, 0.6908, 0.4329, 0.6804, 0.6066, 0.6804, 0.4644, 0.6909, 0.4644, 0.6909, 0.6066, 0.7298, 0.7488, 0.7298, 0.6066, 0.7426, 0.6066, 0.7426, 0.7488, 0.7298, 0.6066, 0.7298, 0.7488, 0.7168, 0.7488, 0.7168, 0.6066, 0.6908, 0.4394, 0.6784, 0.4434, 0.6708, 0.4329, 0.6784, 0.4224, 0.6908, 0.4264, 0.7554, 0.7488, 0.7554, 0.6066, 0.7683, 0.6066, 0.7683, 0.7488, 0.6699, 0.6066, 0.6699, 0.4644, 0.6804, 0.4644, 0.6804, 0.6066, 0.5235, 0.7072, 0.5311, 0.6967, 0.5435, 0.7007, 0.5435, 0.7136, 0.5311, 0.7176, 0.6804, 0.7488, 0.6804, 0.6066, 0.6909, 0.6066, 0.6909, 0.7488, 0.7426, 0.7488, 0.7426, 0.6066, 0.7554, 0.6066, 0.7554, 0.7488, 0.7039, 0.6066, 0.7039, 0.7488, 0.6909, 0.7488, 0.6909, 0.6066, 0.6708, 0.4119, 0.6784, 0.4014, 0.6908, 0.4054, 0.6908, 0.4184, 0.6784, 0.4224, 0.7715, 0.4644, 0.7715, 0.6066, 0.7587, 0.6066, 0.7587, 0.4644, 0.6699, 0.7488, 0.6699, 0.6066, 0.6804, 0.6066, 0.6804, 0.7488, 0.6908, 0.4539, 0.6984, 0.4434, 0.7107, 0.4474, 0.7107, 0.4603, 0.6984, 0.4643, 0.7224, 0.6066, 0.7224, 0.4644, 0.7329, 0.4644, 0.7329, 0.6066, 0.7743, 0.1422, 0.7743, 0.0, 0.7871, 2.077e-08, 0.7871, 0.1422, 0.7459, 0.4644, 0.7459, 0.6066, 0.7329, 0.6066, 0.7329, 0.4644, 0.6984, 0.4224, 0.6908, 0.4119, 0.6984, 0.4014, 0.7107, 0.4054, 0.7107, 0.4184, 0.7459, 0.6066, 0.7459, 0.4644, 0.7587, 0.4644, 0.7587, 0.6066, 0.7119, 0.6066, 0.7119, 0.4644, 0.7224, 0.4644, 0.7224, 0.6066, 0.5435, 0.7072, 0.5511, 0.6967, 0.5634, 0.7007, 0.5634, 0.7136, 0.5511, 0.7176, 0.6833, 0.3869, 0.6639, 0.3847, 0.6639, 0.0, 0.6833, 0.0022, 0.5603, 0.6192, 0.5376, 0.6119, 0.5235, 0.5925, 0.5235, 0.5686, 0.5376, 0.5492, 0.5603, 0.5418, 0.5831, 0.5492, 0.5972, 0.5686, 0.5972, 0.5925, 0.5831, 0.6119, 0.5831, 0.3943, 0.5972, 0.4137, 0.5972, 0.4376, 0.5831, 0.457, 0.5603, 0.4644, 0.5376, 0.457, 0.5235, 0.4376, 0.5235, 0.4137, 0.5376, 0.3943, 0.5603, 0.3869, 0.4781, 0.7765, 0.4549, 0.7765, 0.4549, 0.3869, 0.4781, 0.3869, 0.6639, 0.3847, 0.64, 0.3847, 0.64, 0.0, 0.6639, 0.0, 0.64, 0.3847, 0.6206, 0.3869, 0.6206, 0.0022, 0.64, 0.0, 0.4549, 0.7765, 0.4327, 0.7765, 0.4327, 0.3869, 0.4549, 0.3869, 0.4327, 2.308e-08, 0.452, 0.0022, 0.452, 0.3869, 0.4327, 0.3847, 0.452, 0.0022, 0.476, 0.0022, 0.476, 0.3869, 0.452, 0.3869, 0.476, 0.0022, 0.4953, 0.0, 0.4953, 0.3847, 0.476, 0.3869, 0.7288, 0.3895, 0.706, 0.3895, 0.706, 0.0, 0.7288, 0.0, 0.706, 0.3895, 0.6833, 0.3895, 0.6833, 0.0, 0.706, 0.0, 0.558, 0.0, 0.5773, 0.0022, 0.5773, 0.3869, 0.558, 0.3847, 0.6568, 0.457, 0.634, 0.4644, 0.6112, 0.457, 0.5972, 0.4376, 0.5972, 0.4137, 0.6112, 0.3943, 0.634, 0.3869, 0.6568, 0.3943, 0.6708, 0.4137, 0.6708, 0.4376, 0.5972, 0.4911, 0.5972, 0.5151, 0.5831, 0.5344, 0.5603, 0.5418, 0.5376, 0.5344, 0.5235, 0.5151, 0.5235, 0.4911, 0.5376, 0.4718, 0.5603, 0.4644, 0.5831, 0.4718, 0.4781, 0.3869, 0.5013, 0.3869, 0.5013, 0.7765, 0.4781, 0.7765, 0.5773, 0.0022, 0.6013, 0.0022, 0.6013, 0.3869, 0.5773, 0.3869, 0.6013, 0.0022, 0.6206, 9.231e-09, 0.6206, 0.3847, 0.6013, 0.3869, 0.5013, 0.3869, 0.5235, 0.3869, 0.5235, 0.7765, 0.5013, 0.7765, 0.4953, 0.0, 0.5147, 0.0022, 0.5147, 0.3869, 0.4953, 0.3847, 0.5386, 0.0022, 0.558, 4.616e-09, 0.558, 0.3847, 0.5386, 0.3869, 0.7288, 1.01e-09, 0.7515, 0.0, 0.7515, 0.3895, 0.7288, 0.3895, 0.7515, 0.0, 0.7743, 7.212e-10, 0.7743, 0.3895, 0.7515, 0.3895, 0.1253, 1.0, 0.1059, 1.0, 0.1059, 0.0, 0.1253, 0.0, 0.5599, 0.6967, 0.5374, 0.6893, 0.5235, 0.6699, 0.5235, 0.646, 0.5374, 0.6266, 0.5599, 0.6192, 0.5824, 0.6266, 0.5963, 0.646, 0.5963, 0.6699, 0.5824, 0.6893, 0.6111, 0.6266, 0.6335, 0.6192, 0.656, 0.6266, 0.6699, 0.646, 0.6699, 0.6699, 0.656, 0.6893, 0.6335, 0.6967, 0.6111, 0.6893, 0.5972, 0.6699, 0.5972, 0.646, 0.3416, 0.0004699, 0.3644, 0.0, 0.3644, 0.998, 0.3416, 0.9984, 0.1059, 1.0, 0.08201, 1.0, 0.08201, 0.0, 0.1059, 0.0, 0.08201, 1.0, 0.06265, 1.0, 0.06265, 0.0, 0.08201, 0.0, 0.2506, 1.0, 0.2312, 1.0, 0.2312, 0.0, 0.2506, 0.0, 0.2312, 1.0, 0.2073, 1.0, 0.2073, 0.0, 0.2312, 0.0, 0.2073, 1.0, 0.1879, 1.0, 0.1879, 0.0, 0.2073, 0.0, 0.2961, 0.0, 0.3189, 0.0, 0.3189, 1.0, 0.2961, 1.0, 0.3189, 0.0, 0.3416, 0.0, 0.3416, 1.0, 0.3189, 1.0, 0.06265, 1.0, 0.04329, 1.0, 0.04329, 0.0, 0.06265, 0.0, 0.6335, 0.6192, 0.6111, 0.6119, 0.5972, 0.5925, 0.5972, 0.5686, 0.6111, 0.5492, 0.6335, 0.5418, 0.656, 0.5492, 0.6699, 0.5686, 0.6699, 0.5925, 0.656, 0.6119, 0.6111, 0.4718, 0.6335, 0.4644, 0.656, 0.4718, 0.6699, 0.4911, 0.6699, 0.5151, 0.656, 0.5344, 0.6335, 0.5418, 0.6111, 0.5344, 0.5972, 0.5151, 0.5972, 0.4911, 0.4327, 0.998, 0.4099, 0.9984, 0.4099, 0.0004699, 0.4327, 0.0, 0.04329, 1.0, 0.01936, 1.0, 0.01936, 0.0, 0.04329, 0.0, 0.01936, 1.0, 1.846e-07, 1.0, 0.0, 0.0, 0.01936, 0.0, 0.4099, 0.9984, 0.3872, 0.998, 0.3872, 3.693e-08, 0.4099, 0.0004699, 0.1879, 1.0, 0.1686, 1.0, 0.1686, 0.0, 0.1879, 0.0, 0.1686, 1.0, 0.1447, 1.0, 0.1447, 0.0, 0.1686, 0.0, 0.1447, 1.0, 0.1253, 1.0, 0.1253, 0.0, 0.1447, 0.0, 0.2506, 0.0, 0.2734, 0.0, 0.2734, 1.0, 0.2506, 1.0, 0.2734, 0.0, 0.2961, 0.0, 0.2961, 1.0, 0.2734, 1.0, 0.5147, 0.0022, 0.5386, 0.0022, 0.5386, 0.3869, 0.5147, 0.3869, 0.3644, 0.0, 0.3872, 0.0004699, 0.3872, 0.9984, 0.3644, 0.998])
me_cylinder_002.materials.append(mat_wood_fence)
me_cylinder_002.materials.append(mat_nail)
me_cylinder_002.use_remesh_preserve_volume = False
me_cylinder_002.use_remesh_preserve_attributes = False
me_cylinder_002.use_mirror_vertex_groups = False
me_cylinder_002.update()
me_cylinder = bpy.data.meshes.new('Cylinder')
me_cylinder.from_pydata([(9.885, 3.058, 7.96), (9.885, -0.615, 7.96), (10.16, 3.058, 7.763), (10.16, -0.615, 7.763), (10.05, 3.058, 7.444), (10.05, -0.615, 7.444), (9.717, 3.058, 7.444), (9.717, -0.615, 7.444), (9.613, 3.058, 7.763), (9.613, -0.615, 7.763), (9.885, 3.058, 2.694), (9.885, -0.615, 2.694), (10.16, 3.058, 2.497), (10.16, -0.615, 2.497), (10.05, 3.058, 2.179), (10.05, -0.615, 2.179), (9.717, 3.058, 2.179), (9.717, -0.615, 2.179), (9.613, 3.058, 2.497), (9.613, -0.615, 2.497), (-11.74, 3.076, 7.96), (-11.74, -0.5976, 7.96), (-11.47, 3.076, 7.763), (-11.47, -0.5976, 7.763), (-11.57, 3.076, 7.444), (-11.57, -0.5976, 7.444), (-11.9, 3.076, 7.444), (-11.9, -0.5976, 7.444), (-12.01, 3.076, 7.763), (-12.01, -0.5976, 7.763), (-11.74, 3.076, 2.694), (-11.74, -0.5976, 2.694), (-11.47, 3.076, 2.497), (-11.47, -0.5976, 2.497), (-11.57, 3.076, 2.179), (-11.57, -0.5976, 2.179), (-11.9, 3.076, 2.179), (-11.9, -0.5976, 2.179), (-12.01, 3.076, 2.497), (-12.01, -0.5976, 2.497), (-11.73, 1.49, 0.02504), (-11.14, 1.299, 0.02504), (-10.78, 0.7991, 0.02504), (-10.78, 0.1811, 0.02504), (-11.14, -0.3189, 0.02504), (-12.32, -0.3189, 0.02504), (-12.68, 0.1811, 0.02504), (-12.32, 1.299, 0.02504), (-11.73, 1.49, 10.09), (-10.78, 0.1811, 10.09), (-11.14, -0.3189, 10.09), (-12.32, -0.3189, 10.09), (-12.68, 0.1811, 10.09), (-12.32, 1.299, 10.09), (9.885, 1.478, 0.02504), (10.47, 1.287, 0.02504), (10.84, 0.7871, 0.02504), (10.84, 0.169, 0.02504), (10.47, -0.331, 0.02504), (9.297, 1.287, 0.02504), (9.885, -0.5219, 10.09), (8.934, 0.169, 10.09), (8.934, 0.7871, 10.09), (-18.87, 2.833, 7.691), (17.48, 2.833, 7.691), (17.48, 2.142, 6.739), (-18.87, 2.142, 1.479), (-18.87, 0.8328, 2.43), (17.48, 2.833, 2.43), (17.48, 2.642, 1.842), (17.48, 1.524, 1.479), (17.48, 0.8328, 2.43), (17.48, 1.024, 3.018), (17.48, 1.524, 3.381), (17.48, 2.142, 3.381), (-11.73, -0.5099, 0.02504), (-12.68, 0.7991, 0.02504), (-11.14, 1.299, 10.09), (-10.78, 0.7991, 10.09), (-11.73, -0.5099, 10.09), (-12.68, 0.7991, 10.09), (9.885, -0.5219, 0.02504), (9.297, -0.331, 0.02504), (8.934, 0.169, 0.02504), (8.934, 0.7871, 0.02504), (9.885, 1.478, 10.09), (10.47, 1.287, 10.09), (10.84, 0.7871, 10.09), (10.84, 0.169, 10.09), (10.47, -0.331, 10.09), (9.297, -0.331, 10.09), (9.297, 1.287, 10.09), (-18.87, 1.524, 6.739), (-18.87, 1.024, 7.103), (-18.87, 2.642, 8.278), (17.48, 0.8328, 7.691), (17.48, 2.642, 8.278), (17.48, 2.142, 8.642), (17.48, 1.524, 8.642), (17.48, 2.642, 3.018), (17.48, 1.024, 1.842), (17.48, 2.142, 1.479), (-18.87, 1.024, 8.278), (17.48, 1.024, 8.278), (17.48, 1.024, 7.103), (17.48, 1.524, 6.739), (-18.87, 2.642, 1.842), (17.48, 2.642, 7.103), (-18.87, 2.142, 3.381), (-18.87, 2.642, 3.018), (-18.87, 2.142, 6.739), (-18.87, 1.524, 3.381), (-18.87, 1.024, 1.842), (-18.87, 2.833, 2.43), (-18.87, 0.8328, 7.691), (-18.87, 2.642, 7.103), (-18.87, 1.524, 1.479), (-18.87, 1.024, 3.018), (-18.87, 2.142, 8.642), (-18.87, 1.524, 8.642)], [], [(0, 1, 3, 2), (2, 3, 5, 4), (4, 5, 7, 6), (3, 1, 9, 7, 5), (6, 7, 9, 8), (8, 9, 1, 0), (0, 2, 4, 6, 8), (10, 11, 13, 12), (12, 13, 15, 14), (14, 15, 17, 16), (13, 11, 19, 17, 15), (16, 17, 19, 18), (18, 19, 11, 10), (10, 12, 14, 16, 18), (20, 21, 23, 22), (22, 23, 25, 24), (24, 25, 27, 26), (23, 21, 29, 27, 25), (26, 27, 29, 28), (28, 29, 21, 20), (20, 22, 24, 26, 28), (30, 31, 33, 32), (32, 33, 35, 34), (34, 35, 37, 36), (33, 31, 39, 37, 35), (36, 37, 39, 38), (38, 39, 31, 30), (30, 32, 34, 36, 38), (44, 43, 49, 50), (40, 41, 42, 43, 44, 75, 45, 46, 76, 47), (77, 48, 53, 80, 52, 51, 79, 50, 49, 78), (41, 40, 48, 77), (43, 42, 78, 49), (42, 41, 77, 78), (40, 47, 53, 48), (47, 76, 80, 53), (76, 46, 52, 80), (46, 45, 51, 52), (45, 75, 79, 51), (75, 44, 50, 79), (58, 57, 88, 89), (54, 55, 56, 57, 58, 81, 82, 83, 84, 59), (86, 85, 91, 62, 61, 90, 60, 89, 88, 87), (55, 54, 85, 86), (57, 56, 87, 88), (56, 55, 86, 87), (54, 59, 91, 85), (59, 84, 62, 91), (84, 83, 61, 62), (83, 82, 90, 61), (82, 81, 60, 90), (81, 58, 89, 60), (93, 92, 105, 104), (115, 63, 64, 107), (92, 110, 65, 105), (110, 115, 107, 65), (63, 94, 96, 64), (94, 118, 97, 96), (118, 119, 98, 97), (119, 102, 103, 98), (102, 114, 95, 103), (114, 93, 104, 95), (112, 116, 70, 100), (106, 113, 68, 69), (116, 66, 101, 70), (66, 106, 69, 101), (113, 109, 99, 68), (109, 108, 74, 99), (108, 111, 73, 74), (111, 117, 72, 73), (117, 67, 71, 72), (67, 112, 100, 71), (69, 68, 99, 74, 73, 72, 71, 100, 70, 101), (107, 64, 96, 97, 98, 103, 95, 104, 105, 65), (113, 106, 66, 116, 112, 67, 117, 111, 108, 109), (63, 115, 110, 92, 93, 114, 102, 119, 118, 94)])
me_cylinder.polygons.foreach_set('use_smooth', [0, 0, 0, 0, 0, 0, 0, 0, 0, 0, 0, 0, 0, 0, 0, 0, 0, 0, 0, 0, 0, 0, 0, 0, 0, 0, 0, 0, 1, 1, 1, 1, 1, 1, 1, 1, 1, 1, 1, 1, 1, 1, 1, 1, 1, 1, 1, 1, 1, 1, 1, 1, 1, 1, 1, 1, 1, 1, 1, 1, 1, 1, 1, 1, 1, 1, 1, 1, 1, 1, 1, 1, 1, 1, 1, 1])
me_cylinder.polygons.foreach_set('material_index', [1, 1, 1, 1, 1, 1, 1, 1, 1, 1, 1, 1, 1, 1, 1, 1, 1, 1, 1, 1, 1, 1, 1, 1, 1, 1, 1, 1, 0, 0, 0, 0, 0, 0, 0, 0, 0, 0, 0, 0, 0, 0, 0, 0, 0, 0, 0, 0, 0, 0, 0, 0, 0, 0, 0, 0, 0, 0, 0, 0, 0, 0, 0, 0, 0, 0, 0, 0, 0, 0, 0, 0, 0, 0, 0, 0])
_uv = me_cylinder.uv_layers.new(name='UVMap')
_uv.uv.foreach_set('vector', [0.3794, 0.4771, 0.3794, 0.376, 0.3869, 0.376, 0.3869, 0.4771, 0.5502, 0.1011, 0.5502, 3.28e-09, 0.5593, 0.0, 0.5593, 0.1011, 0.5117, 0.4394, 0.5117, 0.5405, 0.5025, 0.5405, 0.5025, 0.4394, 0.4606, 0.2898, 0.4552, 0.2824, 0.4606, 0.2749, 0.4693, 0.2778, 0.4693, 0.287, 0.5415, 0.2839, 0.5415, 0.385, 0.5324, 0.385, 0.5324, 0.2839, 0.372, 0.4771, 0.372, 0.376, 0.3794, 0.376, 0.3794, 0.4771, 0.4606, 0.3048, 0.4552, 0.2973, 0.4606, 0.2898, 0.4693, 0.2927, 0.4693, 0.3019, 0.3794, 0.376, 0.3794, 0.2749, 0.3869, 0.2749, 0.3869, 0.376, 0.5482, 0.4394, 0.5482, 0.5405, 0.5391, 0.5405, 0.5391, 0.4394, 0.5209, 0.4394, 0.5209, 0.5405, 0.5117, 0.5405, 0.5117, 0.4394, 0.4464, 0.2898, 0.441, 0.2824, 0.4464, 0.2749, 0.4552, 0.2778, 0.4552, 0.287, 0.5415, 0.385, 0.5415, 0.2839, 0.5506, 0.2839, 0.5506, 0.385, 0.372, 0.376, 0.372, 0.2749, 0.3794, 0.2749, 0.3794, 0.376, 0.4552, 0.3122, 0.4606, 0.3048, 0.4693, 0.3076, 0.4693, 0.3168, 0.4606, 0.3196, 0.5157, 0.385, 0.5157, 0.2839, 0.5231, 0.2839, 0.5231, 0.385, 0.5573, 0.4394, 0.5573, 0.5405, 0.5482, 0.5405, 0.5482, 0.4394, 0.5324, 0.2839, 0.5324, 0.385, 0.5231, 0.385, 0.5231, 0.2839, 0.4464, 0.3048, 0.441, 0.2973, 0.4464, 0.2898, 0.4552, 0.2927, 0.4552, 0.3019, 0.5502, 0.2021, 0.5502, 0.1011, 0.5593, 0.1011, 0.5593, 0.2021, 0.5082, 0.385, 0.5082, 0.2839, 0.5157, 0.2839, 0.5157, 0.385, 0.4748, 0.2898, 0.4693, 0.2824, 0.4748, 0.2749, 0.4835, 0.2778, 0.4835, 0.287, 0.5008, 0.385, 0.5008, 0.2839, 0.5082, 0.2839, 0.5082, 0.385, 0.53, 0.4394, 0.53, 0.5405, 0.5209, 0.5405, 0.5209, 0.4394, 0.4932, 0.5405, 0.4932, 0.4394, 0.5025, 0.4394, 0.5025, 0.5405, 0.4464, 0.3197, 0.441, 0.3122, 0.4464, 0.3048, 0.4552, 0.3076, 0.4552, 0.3168, 0.53, 0.5405, 0.53, 0.4394, 0.5391, 0.4394, 0.5391, 0.5405, 0.4933, 0.385, 0.4933, 0.2839, 0.5008, 0.2839, 0.5008, 0.385, 0.4693, 0.2973, 0.4747, 0.2898, 0.4835, 0.2927, 0.4835, 0.3019, 0.4747, 0.3047, 0.3519, 0.2749, 0.3382, 0.2734, 0.3382, 0.0, 0.3519, 0.001563, 0.4148, 0.44, 0.3986, 0.4347, 0.3886, 0.421, 0.3886, 0.404, 0.3986, 0.3902, 0.4148, 0.385, 0.431, 0.3902, 0.441, 0.404, 0.441, 0.421, 0.431, 0.4347, 0.4833, 0.3352, 0.4933, 0.349, 0.4933, 0.366, 0.4833, 0.3797, 0.4671, 0.385, 0.451, 0.3797, 0.441, 0.366, 0.441, 0.349, 0.451, 0.3352, 0.4671, 0.33, 0.3397, 0.5517, 0.3232, 0.5517, 0.3232, 0.2749, 0.3397, 0.2749, 0.3382, 0.2734, 0.3212, 0.2734, 0.3212, 0.0, 0.3382, 0.0, 0.3212, 0.2734, 0.3074, 0.2749, 0.3074, 0.001563, 0.3212, 0.0, 0.3232, 0.5517, 0.3074, 0.5517, 0.3074, 0.2749, 0.3232, 0.2749, 0.3965, 0.0, 0.4102, 0.001563, 0.4102, 0.2749, 0.3965, 0.2734, 0.4102, 0.001563, 0.4272, 0.001563, 0.4272, 0.2749, 0.4102, 0.2749, 0.4272, 0.001563, 0.441, 2.296e-08, 0.441, 0.2734, 0.4272, 0.2749, 0.5502, 0.2768, 0.534, 0.2768, 0.534, 0.0, 0.5502, 0.0, 0.534, 0.2768, 0.5178, 0.2768, 0.5178, 0.0, 0.534, 0.0, 0.441, 1.312e-08, 0.4547, 0.001563, 0.4547, 0.2749, 0.441, 0.2734, 0.4148, 0.385, 0.3986, 0.3797, 0.3886, 0.366, 0.3886, 0.349, 0.3986, 0.3352, 0.4148, 0.33, 0.431, 0.3352, 0.441, 0.349, 0.441, 0.366, 0.431, 0.3797, 0.3886, 0.2939, 0.3986, 0.2802, 0.4148, 0.2749, 0.431, 0.2802, 0.441, 0.2939, 0.441, 0.3109, 0.431, 0.3247, 0.4148, 0.33, 0.3986, 0.3247, 0.3886, 0.3109, 0.3397, 0.2749, 0.3562, 0.2749, 0.3562, 0.5517, 0.3397, 0.5517, 0.4547, 0.001563, 0.4717, 0.001563, 0.4717, 0.2749, 0.4547, 0.2749, 0.4717, 0.001563, 0.4855, 0.0, 0.4855, 0.2734, 0.4717, 0.2749, 0.3562, 0.2749, 0.372, 0.2749, 0.372, 0.5517, 0.3562, 0.5517, 0.3965, 0.2749, 0.3827, 0.2734, 0.3827, 0.0, 0.3965, 0.001563, 0.3827, 0.2734, 0.3657, 0.2734, 0.3657, 0.0, 0.3827, 0.0, 0.3657, 0.2734, 0.3519, 0.2749, 0.3519, 0.001563, 0.3657, 0.0, 0.5178, 0.2768, 0.5017, 0.2768, 0.5017, 0.0, 0.5178, 0.0, 0.5017, 0.2768, 0.4855, 0.2768, 0.4855, 0.0, 0.5017, 0.0, 0.1781, 1.0, 0.1643, 1.0, 0.1643, 0.0, 0.1781, 0.0, 0.3074, 0.998, 0.2913, 0.9983, 0.2913, 0.0003338, 0.3074, 0.0, 0.1643, 1.0, 0.1473, 1.0, 0.1473, 0.0, 0.1643, 0.0, 0.1473, 1.0, 0.1335, 1.0, 0.1335, 0.0, 0.1473, 0.0, 0.2913, 0.9983, 0.2751, 0.998, 0.2751, 0.0, 0.2913, 0.0003338, 0.08903, 1.0, 0.07527, 1.0, 0.07527, 0.0, 0.08903, 0.0, 0.07527, 1.0, 0.05827, 1.0, 0.05827, 0.0, 0.07527, 0.0, 0.05827, 1.0, 0.04452, 1.0, 0.04452, 0.0, 0.05827, 0.0, 0.1781, 0.0, 0.1942, 0.0, 0.1942, 1.0, 0.1781, 1.0, 0.1942, 0.0, 0.2104, 0.0, 0.2104, 1.0, 0.1942, 1.0, 0.1335, 1.0, 0.1198, 1.0, 0.1198, 0.0, 0.1335, 0.0, 0.2751, 0.998, 0.2589, 0.9983, 0.2589, 0.0003338, 0.2751, 0.0, 0.1198, 1.0, 0.1028, 1.0, 0.1028, 0.0, 0.1198, 0.0, 0.1028, 1.0, 0.08903, 1.0, 0.08903, 0.0, 0.1028, 0.0, 0.2589, 0.9983, 0.2427, 0.998, 0.2427, 0.0, 0.2589, 0.0003338, 0.04452, 1.0, 0.03076, 1.0, 0.03076, 0.0, 0.04452, 0.0, 0.03076, 1.0, 0.01376, 1.0, 0.01376, 0.0, 0.03076, 0.0, 0.01376, 1.0, 1.935e-07, 1.0, 0.0, 0.0, 0.01376, 0.0, 0.2104, 0.0, 0.2266, 0.0, 0.2266, 1.0, 0.2104, 1.0, 0.2266, 0.0, 0.2427, 0.0, 0.2427, 1.0, 0.2266, 1.0, 0.4932, 0.404, 0.4932, 0.4208, 0.4833, 0.4343, 0.4671, 0.4394, 0.451, 0.4341, 0.441, 0.4204, 0.441, 0.4036, 0.451, 0.3901, 0.4671, 0.385, 0.4833, 0.3903, 0.451, 0.4887, 0.441, 0.4752, 0.441, 0.4584, 0.451, 0.4447, 0.4671, 0.4394, 0.4833, 0.4445, 0.4932, 0.458, 0.4932, 0.4748, 0.4833, 0.4885, 0.4671, 0.4938, 0.3886, 0.4758, 0.3886, 0.459, 0.3986, 0.4453, 0.4148, 0.44, 0.4309, 0.4451, 0.4409, 0.4586, 0.4409, 0.4754, 0.4309, 0.4891, 0.4148, 0.4944, 0.3986, 0.4893, 0.5455, 0.4036, 0.5455, 0.4204, 0.5355, 0.4341, 0.5194, 0.4394, 0.5032, 0.4343, 0.4932, 0.4208, 0.4932, 0.404, 0.5032, 0.3903, 0.5194, 0.385, 0.5355, 0.3901])
me_cylinder.materials.append(mat_wood_fence)
me_cylinder.materials.append(mat_nail)
me_cylinder.use_remesh_preserve_volume = False
me_cylinder.use_remesh_preserve_attributes = False
me_cylinder.use_mirror_vertex_groups = False
me_cylinder.update()

# ---- objects
ob_fence_door_003 = bpy.data.objects.new('fence door.003', me_cylinder_014)
ob_fence_door_002 = bpy.data.objects.new('fence door.002', me_cylinder_012)
ob_fence = bpy.data.objects.new('fence ', me_cylinder_002)
ob_fence_90d = bpy.data.objects.new('fence 90d', me_cylinder)

# ---- transforms, parenting, visibility, modifiers, constraints
ob_fence_door_003.location = (2.98e-08, -0.0539, 0.0)
ob_fence_door_003.scale = (0.06959, 0.06959, 0.06959)
ob_fence_door_003.lineart.crease_threshold = 0.0
_vg = ob_fence_door_003.vertex_groups.new(name='Group')
ob_fence_door_002.location = (0.6551, -0.0177, 0.001742)
ob_fence_door_002.scale = (0.06959, 0.06959, 0.06959)
ob_fence_door_002.lineart.crease_threshold = 0.0
ob_fence.location = (-2.042, 0.01184, -7.451e-09)
ob_fence.scale = (0.06959, 0.06959, 0.06959)
ob_fence.lineart.crease_threshold = 0.0
ob_fence_90d.location = (-3.251, -2.59, -7.451e-09)
ob_fence_90d.rotation_euler = (0.0, -0.0, 0.7854)
ob_fence_90d.scale = (0.06959, 0.06959, 0.06959)
ob_fence_90d.lineart.crease_threshold = 0.0

# ---- collection membership
col_collection_1.objects.link(ob_fence_door_003)
col_collection_1.objects.link(ob_fence_door_002)
col_collection_1.objects.link(ob_fence)
col_collection_1.objects.link(ob_fence_90d)

# ---- scene / render settings (as saved in the file)
scene.frame_start = 1; scene.frame_end = 30; scene.frame_set(0)
scene.render.engine = 'CYCLES'
scene.render.resolution_percentage = 50
scene.render.dither_intensity = 0.0
scene.cycles.use_denoising = False
scene.cycles.samples = 20
scene.cycles.sampling_pattern = 'TABULATED_SOBOL'
scene.cycles.light_sampling_threshold = 0.0
scene.cycles.use_adaptive_sampling = False
scene.cycles.use_light_tree = False
scene.cycles.blur_glossy = 0.0
scene.cycles.sample_clamp_indirect = 0.0
scene.view_settings.view_transform = 'Standard'
bpy.context.view_layer.update()

# ---- added for rendering (the .blend has no active camera and no usable light): camera, sun
cam_auto = bpy.data.cameras.new('AutoCamera')
cam_auto.lens = 50.0
cam_auto.sensor_width = 36.0
cam_auto.clip_end = 1000.0
ob_auto_camera = bpy.data.objects.new('AutoCamera', cam_auto)
scene.collection.objects.link(ob_auto_camera)
ob_auto_camera.location = (4.37404, -8.92845, 5.19448)
ob_auto_camera.rotation_euler = (1.09748, -7.21219e-08, 0.694738)
scene.camera = ob_auto_camera
light_auto_sun = bpy.data.lights.new('AutoSun', 'SUN')
light_auto_sun.energy = 3.0
light_auto_sun.angle = 0.0523599
ob_auto_sun = bpy.data.objects.new('AutoSun', light_auto_sun)
scene.collection.objects.link(ob_auto_sun)
ob_auto_sun.rotation_euler = (0.872665, 0.174533, 0.523599)
bpy.context.view_layer.update()
